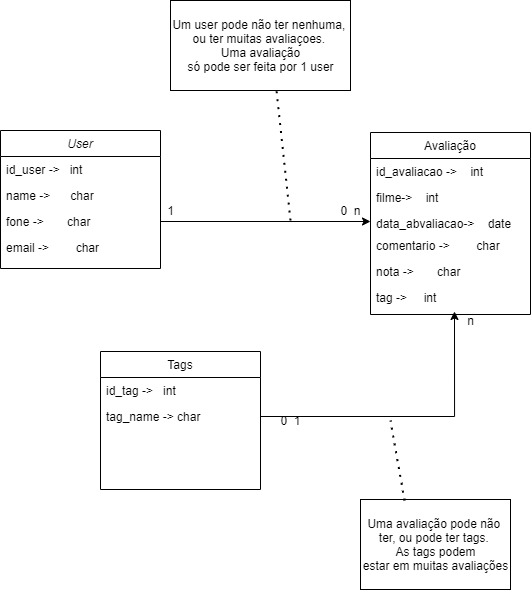

The diagram above was exported from draw.io. Its source (the exported page's mxGraphModel, read from the mxfile embedded in the PNG):
<mxGraphModel dx="1021" dy="574" grid="1" gridSize="10" guides="1" tooltips="1" connect="1" arrows="1" fold="1" page="1" pageScale="1" pageWidth="827" pageHeight="1169" math="0" shadow="0">
  <root>
    <mxCell id="WIyWlLk6GJQsqaUBKTNV-0" />
    <mxCell id="WIyWlLk6GJQsqaUBKTNV-1" parent="WIyWlLk6GJQsqaUBKTNV-0" />
    <mxCell id="zkfFHV4jXpPFQw0GAbJ--0" value="User" style="swimlane;fontStyle=2;align=center;verticalAlign=top;childLayout=stackLayout;horizontal=1;startSize=26;horizontalStack=0;resizeParent=1;resizeLast=0;collapsible=1;marginBottom=0;rounded=0;shadow=0;strokeWidth=1;" parent="WIyWlLk6GJQsqaUBKTNV-1" vertex="1">
      <mxGeometry x="170" y="170" width="160" height="138" as="geometry">
        <mxRectangle x="230" y="140" width="160" height="26" as="alternateBounds" />
      </mxGeometry>
    </mxCell>
    <mxCell id="zkfFHV4jXpPFQw0GAbJ--1" value="id_user -&gt;   int   " style="text;align=left;verticalAlign=top;spacingLeft=4;spacingRight=4;overflow=hidden;rotatable=0;points=[[0,0.5],[1,0.5]];portConstraint=eastwest;" parent="zkfFHV4jXpPFQw0GAbJ--0" vertex="1">
      <mxGeometry y="26" width="160" height="26" as="geometry" />
    </mxCell>
    <mxCell id="l-O9RZDFqJp_UvCDtbcR-4" value="name -&gt;      char" style="text;align=left;verticalAlign=top;spacingLeft=4;spacingRight=4;overflow=hidden;rotatable=0;points=[[0,0.5],[1,0.5]];portConstraint=eastwest;rounded=0;shadow=0;html=0;" vertex="1" parent="zkfFHV4jXpPFQw0GAbJ--0">
      <mxGeometry y="52" width="160" height="26" as="geometry" />
    </mxCell>
    <mxCell id="zkfFHV4jXpPFQw0GAbJ--2" value="fone -&gt;       char" style="text;align=left;verticalAlign=top;spacingLeft=4;spacingRight=4;overflow=hidden;rotatable=0;points=[[0,0.5],[1,0.5]];portConstraint=eastwest;rounded=0;shadow=0;html=0;" parent="zkfFHV4jXpPFQw0GAbJ--0" vertex="1">
      <mxGeometry y="78" width="160" height="26" as="geometry" />
    </mxCell>
    <mxCell id="zkfFHV4jXpPFQw0GAbJ--3" value="email -&gt;        char" style="text;align=left;verticalAlign=top;spacingLeft=4;spacingRight=4;overflow=hidden;rotatable=0;points=[[0,0.5],[1,0.5]];portConstraint=eastwest;rounded=0;shadow=0;html=0;" parent="zkfFHV4jXpPFQw0GAbJ--0" vertex="1">
      <mxGeometry y="104" width="160" height="26" as="geometry" />
    </mxCell>
    <mxCell id="zkfFHV4jXpPFQw0GAbJ--6" value="Tags" style="swimlane;fontStyle=0;align=center;verticalAlign=top;childLayout=stackLayout;horizontal=1;startSize=26;horizontalStack=0;resizeParent=1;resizeLast=0;collapsible=1;marginBottom=0;rounded=0;shadow=0;strokeWidth=1;" parent="WIyWlLk6GJQsqaUBKTNV-1" vertex="1">
      <mxGeometry x="270" y="391" width="160" height="138" as="geometry">
        <mxRectangle x="130" y="380" width="160" height="26" as="alternateBounds" />
      </mxGeometry>
    </mxCell>
    <mxCell id="zkfFHV4jXpPFQw0GAbJ--7" value="id_tag -&gt;   int      " style="text;align=left;verticalAlign=top;spacingLeft=4;spacingRight=4;overflow=hidden;rotatable=0;points=[[0,0.5],[1,0.5]];portConstraint=eastwest;" parent="zkfFHV4jXpPFQw0GAbJ--6" vertex="1">
      <mxGeometry y="26" width="160" height="26" as="geometry" />
    </mxCell>
    <mxCell id="zkfFHV4jXpPFQw0GAbJ--8" value="tag_name -&gt; char" style="text;align=left;verticalAlign=top;spacingLeft=4;spacingRight=4;overflow=hidden;rotatable=0;points=[[0,0.5],[1,0.5]];portConstraint=eastwest;rounded=0;shadow=0;html=0;" parent="zkfFHV4jXpPFQw0GAbJ--6" vertex="1">
      <mxGeometry y="52" width="160" height="26" as="geometry" />
    </mxCell>
    <mxCell id="zkfFHV4jXpPFQw0GAbJ--17" value="Avaliação" style="swimlane;fontStyle=0;align=center;verticalAlign=top;childLayout=stackLayout;horizontal=1;startSize=26;horizontalStack=0;resizeParent=1;resizeLast=0;collapsible=1;marginBottom=0;rounded=0;shadow=0;strokeWidth=1;" parent="WIyWlLk6GJQsqaUBKTNV-1" vertex="1">
      <mxGeometry x="540" y="172" width="160" height="182" as="geometry">
        <mxRectangle x="550" y="140" width="160" height="26" as="alternateBounds" />
      </mxGeometry>
    </mxCell>
    <mxCell id="l-O9RZDFqJp_UvCDtbcR-3" value="id_avaliacao -&gt;    int     " style="text;align=left;verticalAlign=top;spacingLeft=4;spacingRight=4;overflow=hidden;rotatable=0;points=[[0,0.5],[1,0.5]];portConstraint=eastwest;rounded=0;shadow=0;html=0;" vertex="1" parent="zkfFHV4jXpPFQw0GAbJ--17">
      <mxGeometry y="26" width="160" height="26" as="geometry" />
    </mxCell>
    <mxCell id="l-O9RZDFqJp_UvCDtbcR-1" value="filme-&gt;    int" style="text;align=left;verticalAlign=top;spacingLeft=4;spacingRight=4;overflow=hidden;rotatable=0;points=[[0,0.5],[1,0.5]];portConstraint=eastwest;rounded=0;shadow=0;html=0;" vertex="1" parent="zkfFHV4jXpPFQw0GAbJ--17">
      <mxGeometry y="52" width="160" height="26" as="geometry" />
    </mxCell>
    <mxCell id="zkfFHV4jXpPFQw0GAbJ--20" value="data_abvaliacao-&gt;    date" style="text;align=left;verticalAlign=top;spacingLeft=4;spacingRight=4;overflow=hidden;rotatable=0;points=[[0,0.5],[1,0.5]];portConstraint=eastwest;rounded=0;shadow=0;html=0;" parent="zkfFHV4jXpPFQw0GAbJ--17" vertex="1">
      <mxGeometry y="78" width="160" height="22" as="geometry" />
    </mxCell>
    <mxCell id="zkfFHV4jXpPFQw0GAbJ--19" value="comentario -&gt;        char" style="text;align=left;verticalAlign=top;spacingLeft=4;spacingRight=4;overflow=hidden;rotatable=0;points=[[0,0.5],[1,0.5]];portConstraint=eastwest;rounded=0;shadow=0;html=0;" parent="zkfFHV4jXpPFQw0GAbJ--17" vertex="1">
      <mxGeometry y="100" width="160" height="26" as="geometry" />
    </mxCell>
    <mxCell id="l-O9RZDFqJp_UvCDtbcR-25" value="nota -&gt;       char" style="text;align=left;verticalAlign=top;spacingLeft=4;spacingRight=4;overflow=hidden;rotatable=0;points=[[0,0.5],[1,0.5]];portConstraint=eastwest;" vertex="1" parent="zkfFHV4jXpPFQw0GAbJ--17">
      <mxGeometry y="126" width="160" height="26" as="geometry" />
    </mxCell>
    <mxCell id="zkfFHV4jXpPFQw0GAbJ--18" value="tag -&gt;     int   " style="text;align=left;verticalAlign=top;spacingLeft=4;spacingRight=4;overflow=hidden;rotatable=0;points=[[0,0.5],[1,0.5]];portConstraint=eastwest;" parent="zkfFHV4jXpPFQw0GAbJ--17" vertex="1">
      <mxGeometry y="152" width="160" height="26" as="geometry" />
    </mxCell>
    <mxCell id="l-O9RZDFqJp_UvCDtbcR-12" style="edgeStyle=orthogonalEdgeStyle;rounded=0;orthogonalLoop=1;jettySize=auto;html=1;entryX=0.525;entryY=1.038;entryDx=0;entryDy=0;entryPerimeter=0;" edge="1" parent="WIyWlLk6GJQsqaUBKTNV-1" source="zkfFHV4jXpPFQw0GAbJ--8" target="zkfFHV4jXpPFQw0GAbJ--18">
      <mxGeometry relative="1" as="geometry">
        <mxPoint x="630" y="330" as="targetPoint" />
      </mxGeometry>
    </mxCell>
    <mxCell id="l-O9RZDFqJp_UvCDtbcR-13" value="0&amp;nbsp; 1" style="text;html=1;align=center;verticalAlign=middle;resizable=0;points=[];autosize=1;strokeColor=none;" vertex="1" parent="WIyWlLk6GJQsqaUBKTNV-1">
      <mxGeometry x="440" y="450" width="40" height="20" as="geometry" />
    </mxCell>
    <mxCell id="l-O9RZDFqJp_UvCDtbcR-15" style="edgeStyle=orthogonalEdgeStyle;rounded=0;orthogonalLoop=1;jettySize=auto;html=1;entryX=0;entryY=0.5;entryDx=0;entryDy=0;" edge="1" parent="WIyWlLk6GJQsqaUBKTNV-1" source="zkfFHV4jXpPFQw0GAbJ--2" target="zkfFHV4jXpPFQw0GAbJ--20">
      <mxGeometry relative="1" as="geometry" />
    </mxCell>
    <mxCell id="l-O9RZDFqJp_UvCDtbcR-16" value="1" style="text;html=1;align=center;verticalAlign=middle;resizable=0;points=[];autosize=1;strokeColor=none;" vertex="1" parent="WIyWlLk6GJQsqaUBKTNV-1">
      <mxGeometry x="330" y="240" width="20" height="20" as="geometry" />
    </mxCell>
    <mxCell id="l-O9RZDFqJp_UvCDtbcR-17" value="0&amp;nbsp; n" style="text;html=1;align=center;verticalAlign=middle;resizable=0;points=[];autosize=1;strokeColor=none;" vertex="1" parent="WIyWlLk6GJQsqaUBKTNV-1">
      <mxGeometry x="500" y="240" width="40" height="20" as="geometry" />
    </mxCell>
    <mxCell id="l-O9RZDFqJp_UvCDtbcR-26" value="n" style="text;html=1;align=center;verticalAlign=middle;resizable=0;points=[];autosize=1;strokeColor=none;" vertex="1" parent="WIyWlLk6GJQsqaUBKTNV-1">
      <mxGeometry x="630" y="350" width="20" height="20" as="geometry" />
    </mxCell>
    <mxCell id="l-O9RZDFqJp_UvCDtbcR-27" value="Um user pode não ter nenhuma, &lt;br&gt;ou ter muitas avaliaçoes. &lt;br&gt;Uma avaliação&lt;br&gt;só pode ser feita por 1 user" style="html=1;dropTarget=0;" vertex="1" parent="WIyWlLk6GJQsqaUBKTNV-1">
      <mxGeometry x="340" y="40" width="180" height="90" as="geometry" />
    </mxCell>
    <mxCell id="l-O9RZDFqJp_UvCDtbcR-29" value="Uma avaliação pode não &lt;br&gt;ter, ou pode ter tags. &lt;br&gt;As tags podem&lt;br&gt;estar em muitas avaliações" style="html=1;dropTarget=0;" vertex="1" parent="WIyWlLk6GJQsqaUBKTNV-1">
      <mxGeometry x="530" y="539" width="150" height="90" as="geometry" />
    </mxCell>
    <mxCell id="l-O9RZDFqJp_UvCDtbcR-37" value="" style="endArrow=none;dashed=1;html=1;dashPattern=1 3;strokeWidth=2;" edge="1" parent="WIyWlLk6GJQsqaUBKTNV-1">
      <mxGeometry width="50" height="50" relative="1" as="geometry">
        <mxPoint x="460" y="260" as="sourcePoint" />
        <mxPoint x="446" y="130" as="targetPoint" />
      </mxGeometry>
    </mxCell>
    <mxCell id="l-O9RZDFqJp_UvCDtbcR-38" value="" style="endArrow=none;dashed=1;html=1;dashPattern=1 3;strokeWidth=2;" edge="1" parent="WIyWlLk6GJQsqaUBKTNV-1">
      <mxGeometry width="50" height="50" relative="1" as="geometry">
        <mxPoint x="574" y="540" as="sourcePoint" />
        <mxPoint x="560" y="460" as="targetPoint" />
      </mxGeometry>
    </mxCell>
  </root>
</mxGraphModel>